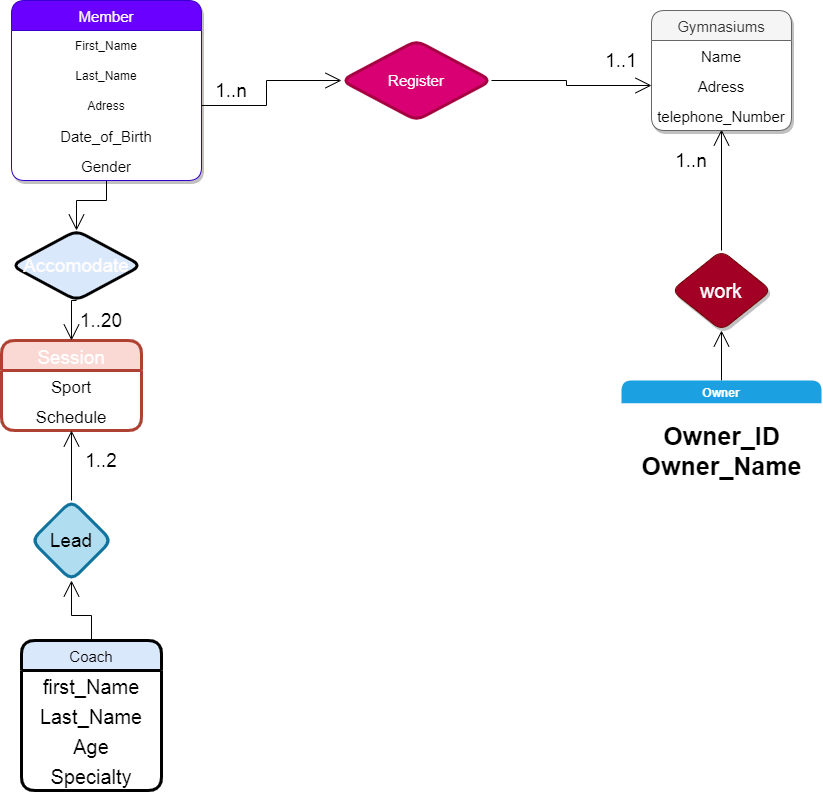

The diagram above was exported from draw.io. Its source (the exported page's mxGraphModel, read from the mxfile embedded in the PNG):
<mxGraphModel dx="2078" dy="966" grid="1" gridSize="10" guides="1" tooltips="1" connect="1" arrows="1" fold="1" page="1" pageScale="1" pageWidth="850" pageHeight="1100" math="0" shadow="0" extFonts="Permanent Marker^https://fonts.googleapis.com/css?family=Permanent+Marker">
  <root>
    <mxCell id="0" />
    <mxCell id="1" parent="0" />
    <mxCell id="xJj9gay0s5eyYbDpVhSb-6" style="edgeStyle=none;curved=1;rounded=0;orthogonalLoop=1;jettySize=auto;html=1;exitX=0.5;exitY=0;exitDx=0;exitDy=0;entryX=0.5;entryY=1;entryDx=0;entryDy=0;endArrow=open;startSize=14;endSize=14;sourcePerimeterSpacing=8;targetPerimeterSpacing=8;" parent="1" source="xJj9gay0s5eyYbDpVhSb-1" target="xJj9gay0s5eyYbDpVhSb-5" edge="1">
      <mxGeometry relative="1" as="geometry" />
    </mxCell>
    <mxCell id="xJj9gay0s5eyYbDpVhSb-1" value="Owner" style="swimlane;hachureGap=4;pointerEvents=0;rounded=1;shadow=0;strokeWidth=3;fillColor=#1ba1e2;strokeColor=none;fontColor=#ffffff;swimlaneFillColor=default;" parent="1" vertex="1">
      <mxGeometry x="640" y="600" width="200" height="130" as="geometry" />
    </mxCell>
    <mxCell id="xJj9gay0s5eyYbDpVhSb-4" value="&lt;font style=&quot;font-size: 25px&quot;&gt;&lt;b&gt;Owner_ID&lt;br&gt;Owner_Name&lt;/b&gt;&lt;/font&gt;" style="text;html=1;align=center;verticalAlign=middle;resizable=0;points=[];autosize=1;strokeColor=none;fillColor=none;" parent="xJj9gay0s5eyYbDpVhSb-1" vertex="1">
      <mxGeometry x="10" y="50" width="180" height="40" as="geometry" />
    </mxCell>
    <mxCell id="xJj9gay0s5eyYbDpVhSb-11" style="edgeStyle=none;curved=1;rounded=0;orthogonalLoop=1;jettySize=auto;html=1;exitX=0.5;exitY=0;exitDx=0;exitDy=0;fontSize=15;endArrow=open;startSize=14;endSize=14;sourcePerimeterSpacing=8;targetPerimeterSpacing=8;entryX=0.5;entryY=0.967;entryDx=0;entryDy=0;entryPerimeter=0;" parent="1" source="xJj9gay0s5eyYbDpVhSb-5" target="xJj9gay0s5eyYbDpVhSb-10" edge="1">
      <mxGeometry relative="1" as="geometry">
        <mxPoint x="649" y="345" as="targetPoint" />
      </mxGeometry>
    </mxCell>
    <mxCell id="xJj9gay0s5eyYbDpVhSb-5" value="&lt;font style=&quot;font-size: 20px&quot;&gt;work&lt;/font&gt;" style="rhombus;whiteSpace=wrap;html=1;rounded=1;shadow=1;hachureGap=4;pointerEvents=0;fillColor=#a20025;strokeColor=#6F0000;fontColor=#ffffff;" parent="1" vertex="1">
      <mxGeometry x="690" y="470" width="100" height="80" as="geometry" />
    </mxCell>
    <mxCell id="xJj9gay0s5eyYbDpVhSb-7" value="Gymnasiums" style="swimlane;fontStyle=0;childLayout=stackLayout;horizontal=1;startSize=30;horizontalStack=0;resizeParent=1;resizeParentMax=0;resizeLast=0;collapsible=1;marginBottom=0;rounded=1;shadow=1;hachureGap=4;pointerEvents=0;fontSize=15;swimlaneFillColor=default;fillColor=#f5f5f5;strokeColor=#666666;fontColor=#333333;" parent="1" vertex="1">
      <mxGeometry x="670" y="230" width="140" height="120" as="geometry" />
    </mxCell>
    <mxCell id="xJj9gay0s5eyYbDpVhSb-8" value="Name" style="text;strokeColor=none;fillColor=none;align=center;verticalAlign=middle;spacingLeft=4;spacingRight=4;overflow=hidden;points=[[0,0.5],[1,0.5]];portConstraint=eastwest;rotatable=0;fontSize=15;" parent="xJj9gay0s5eyYbDpVhSb-7" vertex="1">
      <mxGeometry y="30" width="140" height="30" as="geometry" />
    </mxCell>
    <mxCell id="xJj9gay0s5eyYbDpVhSb-9" value="Adress" style="text;strokeColor=none;fillColor=none;align=center;verticalAlign=middle;spacingLeft=4;spacingRight=4;overflow=hidden;points=[[0,0.5],[1,0.5]];portConstraint=eastwest;rotatable=0;fontSize=15;" parent="xJj9gay0s5eyYbDpVhSb-7" vertex="1">
      <mxGeometry y="60" width="140" height="30" as="geometry" />
    </mxCell>
    <mxCell id="xJj9gay0s5eyYbDpVhSb-10" value="telephone_Number" style="text;strokeColor=none;fillColor=none;align=center;verticalAlign=middle;spacingLeft=4;spacingRight=4;overflow=hidden;points=[[0,0.5],[1,0.5]];portConstraint=eastwest;rotatable=0;fontSize=15;" parent="xJj9gay0s5eyYbDpVhSb-7" vertex="1">
      <mxGeometry y="90" width="140" height="30" as="geometry" />
    </mxCell>
    <mxCell id="xJj9gay0s5eyYbDpVhSb-42" style="edgeStyle=orthogonalEdgeStyle;rounded=0;orthogonalLoop=1;jettySize=auto;html=1;exitX=0.5;exitY=1;exitDx=0;exitDy=0;fontSize=19;fontColor=#FFFCFC;endArrow=open;startSize=14;endSize=14;sourcePerimeterSpacing=8;targetPerimeterSpacing=8;entryX=0.5;entryY=0;entryDx=0;entryDy=0;" parent="1" source="xJj9gay0s5eyYbDpVhSb-12" target="xJj9gay0s5eyYbDpVhSb-43" edge="1">
      <mxGeometry relative="1" as="geometry">
        <mxPoint x="90" y="460" as="targetPoint" />
      </mxGeometry>
    </mxCell>
    <mxCell id="xJj9gay0s5eyYbDpVhSb-12" value="Member" style="swimlane;fontStyle=0;childLayout=stackLayout;horizontal=1;startSize=30;horizontalStack=0;resizeParent=1;resizeParentMax=0;resizeLast=0;collapsible=1;marginBottom=0;rounded=1;shadow=1;hachureGap=4;pointerEvents=0;fontSize=15;fillColor=#6a00ff;align=center;strokeColor=#3700CC;fontColor=#ffffff;swimlaneFillColor=default;" parent="1" vertex="1">
      <mxGeometry x="30" y="220" width="190" height="180" as="geometry" />
    </mxCell>
    <mxCell id="xJj9gay0s5eyYbDpVhSb-13" value="First_Name" style="text;strokeColor=none;fillColor=none;align=center;verticalAlign=middle;spacingLeft=4;spacingRight=4;overflow=hidden;points=[[0,0.5],[1,0.5]];portConstraint=eastwest;rotatable=0;" parent="xJj9gay0s5eyYbDpVhSb-12" vertex="1">
      <mxGeometry y="30" width="190" height="30" as="geometry" />
    </mxCell>
    <mxCell id="xJj9gay0s5eyYbDpVhSb-14" value="Last_Name" style="text;strokeColor=none;fillColor=none;align=center;verticalAlign=middle;spacingLeft=4;spacingRight=4;overflow=hidden;points=[[0,0.5],[1,0.5]];portConstraint=eastwest;rotatable=0;" parent="xJj9gay0s5eyYbDpVhSb-12" vertex="1">
      <mxGeometry y="60" width="190" height="30" as="geometry" />
    </mxCell>
    <mxCell id="xJj9gay0s5eyYbDpVhSb-15" value="Adress" style="text;strokeColor=none;fillColor=none;align=center;verticalAlign=middle;spacingLeft=4;spacingRight=4;overflow=hidden;points=[[0,0.5],[1,0.5]];portConstraint=eastwest;rotatable=0;" parent="xJj9gay0s5eyYbDpVhSb-12" vertex="1">
      <mxGeometry y="90" width="190" height="30" as="geometry" />
    </mxCell>
    <mxCell id="xJj9gay0s5eyYbDpVhSb-18" value="Date_of_Birth" style="text;strokeColor=none;fillColor=none;align=center;verticalAlign=middle;spacingLeft=4;spacingRight=4;overflow=hidden;points=[[0,0.5],[1,0.5]];portConstraint=eastwest;rotatable=0;rounded=1;shadow=1;hachureGap=4;pointerEvents=0;fontSize=15;" parent="xJj9gay0s5eyYbDpVhSb-12" vertex="1">
      <mxGeometry y="120" width="190" height="30" as="geometry" />
    </mxCell>
    <mxCell id="xJj9gay0s5eyYbDpVhSb-17" value="Gender" style="text;strokeColor=none;fillColor=none;align=center;verticalAlign=middle;spacingLeft=4;spacingRight=4;overflow=hidden;points=[[0,0.5],[1,0.5]];portConstraint=eastwest;rotatable=0;rounded=1;shadow=1;hachureGap=4;pointerEvents=0;fontSize=15;" parent="xJj9gay0s5eyYbDpVhSb-12" vertex="1">
      <mxGeometry y="150" width="190" height="30" as="geometry" />
    </mxCell>
    <mxCell id="xJj9gay0s5eyYbDpVhSb-24" style="edgeStyle=orthogonalEdgeStyle;rounded=0;orthogonalLoop=1;jettySize=auto;html=1;exitX=1;exitY=0.5;exitDx=0;exitDy=0;entryX=0;entryY=0.5;entryDx=0;entryDy=0;fontSize=15;endArrow=open;startSize=14;endSize=14;sourcePerimeterSpacing=8;targetPerimeterSpacing=8;" parent="1" source="xJj9gay0s5eyYbDpVhSb-22" target="xJj9gay0s5eyYbDpVhSb-9" edge="1">
      <mxGeometry relative="1" as="geometry" />
    </mxCell>
    <mxCell id="xJj9gay0s5eyYbDpVhSb-22" value="&lt;font color=&quot;#fffcfc&quot;&gt;Register&lt;/font&gt;" style="rhombus;whiteSpace=wrap;html=1;rounded=1;shadow=0;hachureGap=4;pointerEvents=0;fontSize=15;strokeWidth=3;fillColor=#d80073;align=center;strokeColor=#A50040;fontColor=#ffffff;" parent="1" vertex="1">
      <mxGeometry x="360" y="260" width="150" height="80" as="geometry" />
    </mxCell>
    <mxCell id="xJj9gay0s5eyYbDpVhSb-23" style="edgeStyle=orthogonalEdgeStyle;rounded=0;orthogonalLoop=1;jettySize=auto;html=1;exitX=1;exitY=0.5;exitDx=0;exitDy=0;entryX=0;entryY=0.5;entryDx=0;entryDy=0;fontSize=15;endArrow=open;startSize=14;endSize=14;sourcePerimeterSpacing=8;targetPerimeterSpacing=8;" parent="1" source="xJj9gay0s5eyYbDpVhSb-15" target="xJj9gay0s5eyYbDpVhSb-22" edge="1">
      <mxGeometry relative="1" as="geometry" />
    </mxCell>
    <mxCell id="xJj9gay0s5eyYbDpVhSb-25" value="Session" style="swimlane;fontStyle=0;childLayout=stackLayout;horizontal=1;startSize=30;horizontalStack=0;resizeParent=1;resizeParentMax=0;resizeLast=0;collapsible=1;marginBottom=0;rounded=1;shadow=0;hachureGap=4;pointerEvents=0;fontSize=19;strokeWidth=3;fillColor=#fad9d5;align=center;swimlaneFillColor=default;strokeColor=#ae4132;fontColor=#FFFCFC;" parent="1" vertex="1">
      <mxGeometry x="20" y="560" width="140" height="90" as="geometry" />
    </mxCell>
    <mxCell id="xJj9gay0s5eyYbDpVhSb-26" value="Sport" style="text;strokeColor=none;fillColor=none;align=center;verticalAlign=middle;spacingLeft=4;spacingRight=4;overflow=hidden;points=[[0,0.5],[1,0.5]];portConstraint=eastwest;rotatable=0;fontSize=17;" parent="xJj9gay0s5eyYbDpVhSb-25" vertex="1">
      <mxGeometry y="30" width="140" height="30" as="geometry" />
    </mxCell>
    <mxCell id="xJj9gay0s5eyYbDpVhSb-27" value="Schedule" style="text;strokeColor=none;fillColor=none;align=center;verticalAlign=middle;spacingLeft=4;spacingRight=4;overflow=hidden;points=[[0,0.5],[1,0.5]];portConstraint=eastwest;rotatable=0;fontSize=17;" parent="xJj9gay0s5eyYbDpVhSb-25" vertex="1">
      <mxGeometry y="60" width="140" height="30" as="geometry" />
    </mxCell>
    <mxCell id="xJj9gay0s5eyYbDpVhSb-37" value="" style="edgeStyle=orthogonalEdgeStyle;rounded=0;orthogonalLoop=1;jettySize=auto;html=1;fontSize=19;fontColor=#FFFCFC;endArrow=open;startSize=14;endSize=14;sourcePerimeterSpacing=8;targetPerimeterSpacing=8;entryX=0.5;entryY=1;entryDx=0;entryDy=0;exitX=0.5;exitY=0;exitDx=0;exitDy=0;exitPerimeter=0;" parent="1" source="xJj9gay0s5eyYbDpVhSb-29" target="xJj9gay0s5eyYbDpVhSb-34" edge="1">
      <mxGeometry relative="1" as="geometry" />
    </mxCell>
    <mxCell id="xJj9gay0s5eyYbDpVhSb-29" value="Coach" style="swimlane;fontStyle=0;childLayout=stackLayout;horizontal=1;startSize=30;horizontalStack=0;resizeParent=1;resizeParentMax=0;resizeLast=0;collapsible=1;marginBottom=0;rounded=1;shadow=0;hachureGap=4;pointerEvents=0;fontSize=15;strokeWidth=3;fillColor=#DAE8FC;align=center;swimlaneFillColor=default;" parent="1" vertex="1">
      <mxGeometry x="40" y="860" width="140" height="150" as="geometry" />
    </mxCell>
    <mxCell id="xJj9gay0s5eyYbDpVhSb-30" value="first_Name" style="text;strokeColor=none;fillColor=none;align=center;verticalAlign=middle;spacingLeft=4;spacingRight=4;overflow=hidden;points=[[0,0.5],[1,0.5]];portConstraint=eastwest;rotatable=0;fontSize=20;" parent="xJj9gay0s5eyYbDpVhSb-29" vertex="1">
      <mxGeometry y="30" width="140" height="30" as="geometry" />
    </mxCell>
    <mxCell id="xJj9gay0s5eyYbDpVhSb-31" value="Last_Name" style="text;strokeColor=none;fillColor=none;align=center;verticalAlign=middle;spacingLeft=4;spacingRight=4;overflow=hidden;points=[[0,0.5],[1,0.5]];portConstraint=eastwest;rotatable=0;fontSize=20;" parent="xJj9gay0s5eyYbDpVhSb-29" vertex="1">
      <mxGeometry y="60" width="140" height="30" as="geometry" />
    </mxCell>
    <mxCell id="xJj9gay0s5eyYbDpVhSb-32" value="Age" style="text;strokeColor=none;fillColor=none;align=center;verticalAlign=middle;spacingLeft=4;spacingRight=4;overflow=hidden;points=[[0,0.5],[1,0.5]];portConstraint=eastwest;rotatable=0;fontSize=20;" parent="xJj9gay0s5eyYbDpVhSb-29" vertex="1">
      <mxGeometry y="90" width="140" height="30" as="geometry" />
    </mxCell>
    <mxCell id="xJj9gay0s5eyYbDpVhSb-33" value="Specialty" style="text;strokeColor=none;fillColor=none;align=center;verticalAlign=middle;spacingLeft=4;spacingRight=4;overflow=hidden;points=[[0,0.5],[1,0.5]];portConstraint=eastwest;rotatable=0;rounded=1;shadow=0;hachureGap=4;pointerEvents=0;fontSize=20;" parent="xJj9gay0s5eyYbDpVhSb-29" vertex="1">
      <mxGeometry y="120" width="140" height="30" as="geometry" />
    </mxCell>
    <mxCell id="xJj9gay0s5eyYbDpVhSb-38" value="" style="edgeStyle=orthogonalEdgeStyle;rounded=0;orthogonalLoop=1;jettySize=auto;html=1;fontSize=19;fontColor=#FFFCFC;endArrow=open;startSize=14;endSize=14;sourcePerimeterSpacing=8;targetPerimeterSpacing=8;exitX=0.5;exitY=0;exitDx=0;exitDy=0;" parent="1" source="xJj9gay0s5eyYbDpVhSb-34" edge="1">
      <mxGeometry relative="1" as="geometry">
        <mxPoint x="90" y="650" as="targetPoint" />
      </mxGeometry>
    </mxCell>
    <mxCell id="xJj9gay0s5eyYbDpVhSb-34" value="Lead" style="rhombus;whiteSpace=wrap;html=1;rounded=1;shadow=0;hachureGap=4;pointerEvents=0;fontSize=19;strokeWidth=3;fillColor=#b1ddf0;align=center;strokeColor=#10739e;" parent="1" vertex="1">
      <mxGeometry x="50" y="720" width="80" height="80" as="geometry" />
    </mxCell>
    <mxCell id="xJj9gay0s5eyYbDpVhSb-45" style="edgeStyle=orthogonalEdgeStyle;rounded=0;orthogonalLoop=1;jettySize=auto;html=1;exitX=0.5;exitY=1;exitDx=0;exitDy=0;entryX=0.5;entryY=0;entryDx=0;entryDy=0;fontSize=19;fontColor=#FFFCFC;endArrow=open;startSize=14;endSize=14;sourcePerimeterSpacing=8;targetPerimeterSpacing=8;" parent="1" source="xJj9gay0s5eyYbDpVhSb-43" target="xJj9gay0s5eyYbDpVhSb-25" edge="1">
      <mxGeometry relative="1" as="geometry" />
    </mxCell>
    <mxCell id="xJj9gay0s5eyYbDpVhSb-43" value="Accomodate" style="rhombus;whiteSpace=wrap;html=1;rounded=1;shadow=0;hachureGap=4;pointerEvents=0;fontSize=19;fontColor=#FFFCFC;strokeWidth=3;fillColor=#DAE8FC;align=center;" parent="1" vertex="1">
      <mxGeometry x="30" y="450" width="130" height="70" as="geometry" />
    </mxCell>
    <mxCell id="xJj9gay0s5eyYbDpVhSb-46" value="&lt;font color=&quot;#000000&quot;&gt;1..n&lt;/font&gt;" style="text;html=1;strokeColor=none;fillColor=none;align=center;verticalAlign=middle;whiteSpace=wrap;rounded=0;shadow=0;hachureGap=4;pointerEvents=0;fontSize=19;fontColor=#FFFCFC;" parent="1" vertex="1">
      <mxGeometry x="230" y="300" width="40" height="20" as="geometry" />
    </mxCell>
    <mxCell id="xJj9gay0s5eyYbDpVhSb-47" value="&lt;font color=&quot;#000000&quot;&gt;1..1&lt;/font&gt;" style="text;html=1;strokeColor=none;fillColor=none;align=center;verticalAlign=middle;whiteSpace=wrap;rounded=0;shadow=0;hachureGap=4;pointerEvents=0;fontSize=19;fontColor=#FFFCFC;" parent="1" vertex="1">
      <mxGeometry x="620" y="270" width="40" height="20" as="geometry" />
    </mxCell>
    <mxCell id="xJj9gay0s5eyYbDpVhSb-48" value="&lt;font color=&quot;#000000&quot;&gt;1..2&lt;/font&gt;" style="text;html=1;strokeColor=none;fillColor=none;align=center;verticalAlign=middle;whiteSpace=wrap;rounded=0;shadow=0;hachureGap=4;pointerEvents=0;fontSize=19;fontColor=#FFFCFC;" parent="1" vertex="1">
      <mxGeometry x="100" y="670" width="40" height="20" as="geometry" />
    </mxCell>
    <mxCell id="xJj9gay0s5eyYbDpVhSb-49" value="&lt;font color=&quot;#000000&quot;&gt;1..20&lt;/font&gt;" style="text;html=1;strokeColor=none;fillColor=none;align=center;verticalAlign=middle;whiteSpace=wrap;rounded=0;shadow=0;hachureGap=4;pointerEvents=0;fontSize=19;fontColor=#FFFCFC;" parent="1" vertex="1">
      <mxGeometry x="100" y="530" width="40" height="20" as="geometry" />
    </mxCell>
    <mxCell id="xJj9gay0s5eyYbDpVhSb-50" value="&lt;font color=&quot;#000000&quot;&gt;1..n&lt;/font&gt;" style="text;html=1;strokeColor=none;fillColor=none;align=center;verticalAlign=middle;whiteSpace=wrap;rounded=0;shadow=0;hachureGap=4;pointerEvents=0;fontSize=19;fontColor=#FFFCFC;" parent="1" vertex="1">
      <mxGeometry x="690" y="370" width="40" height="20" as="geometry" />
    </mxCell>
  </root>
</mxGraphModel>